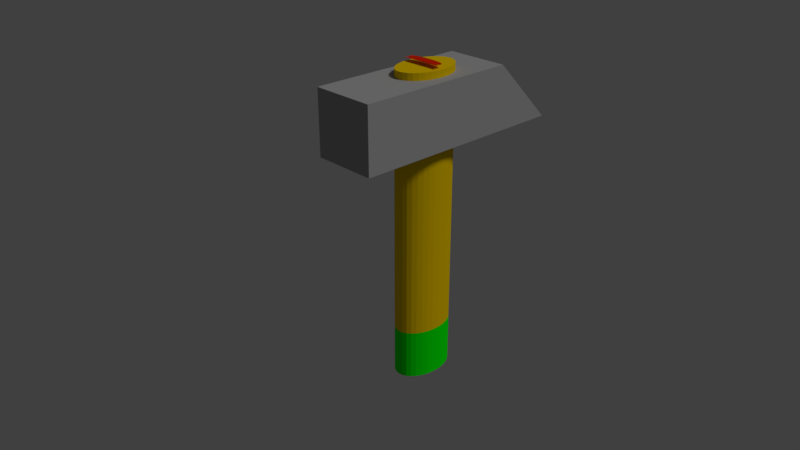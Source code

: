 # Source: Hammer.blend  (saved by Blender 2.79.0; exported with 4.5.12 LTS)
import bpy
from mathutils import Matrix  # noqa: F401  (used for matrix-valued properties, if any)

bpy.ops.wm.read_factory_settings(use_empty=True)
scene = bpy.context.scene
scene.name = 'Scene'

# ---- collections
col_collection_1 = bpy.data.collections.new('Collection 1'); scene.collection.children.link(col_collection_1)

# ---- materials (node trees are filled in below, after node groups)
mat_brown = bpy.data.materials.new('brown')
mat_brown.alpha_threshold = 0.0
mat_brown.use_transparent_shadow = False
mat_brown.diffuse_color = (0.8, 0.02044, 0.002025, 1.0)
mat_brown.roughness = 0.5
mat_grey = bpy.data.materials.new('grey')
mat_grey.alpha_threshold = 0.0
mat_grey.use_transparent_shadow = False
mat_grey.diffuse_color = (0.4, 0.4, 0.4, 1.0)
mat_grey.roughness = 0.5
mat_yellow = bpy.data.materials.new('yellow')
mat_yellow.alpha_threshold = 0.0
mat_yellow.use_transparent_shadow = False
mat_yellow.diffuse_color = (0.9, 0.6, 0.0, 1.0)
mat_yellow.roughness = 0.5
mat_green = bpy.data.materials.new('green')
mat_green.alpha_threshold = 0.0
mat_green.use_transparent_shadow = False
mat_green.diffuse_color = (0.0, 1.0, 0.0, 1.0)
mat_green.roughness = 0.5

# ---- material node trees

# ---- world
world_world = bpy.data.worlds.new('World'); scene.world = world_world
world_world.color = (0.05088, 0.05088, 0.05088)
world_world.use_sun_shadow = False
world_world.sun_shadow_jitter_overblur = 0.0
world_world.cycles.sampling_method = 'MANUAL'

# ---- cameras
cam_camera = bpy.data.cameras.new('Camera')
cam_camera.clip_end = 100.0
cam_camera.lens = 35.0
cam_camera.sensor_width = 32.0
cam_camera.sensor_height = 18.0
cam_camera.ortho_scale = 7.314
cam_camera.dof.focus_distance = 0.0
cam_camera.dof.aperture_fstop = 128.0

# ---- lights
light_lamp = bpy.data.lights.new('Lamp', 'SUN')
light_lamp.transmission_factor = 0.0
light_lamp.cutoff_distance = 30.0
light_lamp.angle = 0.1993
light_lamp.energy = 1.0
light_lamp.shadow_buffer_clip_start = 1.001
light_lamp.shadow_soft_size = 0.1
light_lamp.shadow_cascade_max_distance = 1000.0

# ---- meshes
me_plane_003 = bpy.data.meshes.new('Plane.003')
me_plane_003.from_pydata([(-1.0, -1.0, 0.0), (1.0, -1.0, 0.0), (-1.0, 1.0, 0.0), (1.0, 1.0, 0.0), (-1.0, 1.0, 0.004646), (-1.0, -1.0, 0.004646), (1.0, -1.0, 0.004646), (1.0, 1.0, 0.004646), (-1.0, -1.0, 0.0), (1.0, -1.0, 0.0), (-1.0, 1.0, -0.00549), (-1.0, -1.0, -0.00549), (1.0, -1.0, -0.00549), (1.0, 1.0, -0.00549)], [], [(0, 2, 3, 1), (6, 7, 13, 12), (1, 3, 7, 6), (2, 0, 5, 4), (3, 2, 4, 7), (0, 1, 6, 5), (1, 0, 8, 9), (11, 12, 13, 10), (4, 5, 11, 10), (7, 4, 10, 13), (5, 6, 12, 11)])
me_plane_003.materials.append(mat_brown)
me_plane_003.use_remesh_preserve_volume = False
me_plane_003.use_remesh_preserve_attributes = False
me_plane_003.use_mirror_vertex_groups = False
me_plane_003.update()
me_plane_001 = bpy.data.meshes.new('Plane.001')
me_plane_001.from_pydata([(-1.0, -1.0, 0.0), (1.0, -1.0, 0.0), (-1.0, 1.0, 0.0), (1.0, 1.0, 0.0), (-1.0, 1.0, 0.45), (-1.0, -1.0, 0.45), (1.0, -1.0, 0.45), (1.0, 1.0, 0.45), (-1.0, -1.0, 0.0), (1.0, -1.0, 0.0), (-1.0, 1.0, 0.0), (1.0, 1.0, 0.0), (-1.0, 1.0, -0.3187), (-1.0, -1.0, -0.3187), (1.0, -1.0, -0.3187), (1.0, 1.0, -0.3187), (-1.0, -1.0, -0.618), (-1.0, -1.0, -0.618), (1.0, -1.0, -0.618), (1.0, -1.0, -0.618)], [], [(0, 2, 3, 1), (5, 6, 7, 4), (1, 3, 7, 6), (2, 0, 5, 4), (3, 2, 4, 7), (0, 1, 6, 5), (8, 10, 11, 9), (15, 12, 16, 19), (9, 11, 15, 14), (10, 8, 13, 12), (11, 10, 12, 15), (8, 9, 14, 13), (17, 18, 19, 16), (13, 14, 18, 17), (14, 15, 19, 18), (12, 13, 17, 16)])
me_plane_001.materials.append(mat_grey)
me_plane_001.use_remesh_preserve_volume = False
me_plane_001.use_remesh_preserve_attributes = False
me_plane_001.use_mirror_vertex_groups = False
me_plane_001.update()
me_circle = bpy.data.meshes.new('Circle')
me_circle.from_pydata([(0.0, 1.0, 0.0), (-0.1951, 0.9808, 0.0), (-0.3827, 0.9239, 0.0), (-0.5556, 0.8315, 0.0), (-0.7071, 0.7071, 0.0), (-0.8315, 0.5556, 0.0), (-0.9239, 0.3827, 0.0), (-0.9808, 0.1951, 0.0), (-1.0, 7.55e-08, 0.0), (-0.9808, -0.1951, 0.0), (-0.9239, -0.3827, 0.0), (-0.8315, -0.5556, 0.0), (-0.7071, -0.7071, 0.0), (-0.5556, -0.8315, 0.0), (-0.3827, -0.9239, 0.0), (-0.1951, -0.9808, 0.0), (3.258e-07, -1.0, 0.0), (0.1951, -0.9808, 0.0), (0.3827, -0.9239, 0.0), (0.5556, -0.8315, 0.0), (0.7071, -0.7071, 0.0), (0.8315, -0.5556, 0.0), (0.9239, -0.3827, 0.0), (0.9808, -0.1951, 0.0), (1.0, 9.656e-07, 0.0), (0.9808, 0.1951, 0.0), (0.9239, 0.3827, 0.0), (0.8315, 0.5556, 0.0), (0.7071, 0.7071, 0.0), (0.5556, 0.8315, 0.0), (0.3827, 0.9239, 0.0), (0.1951, 0.9808, 0.0), (-0.1951, 0.9808, 1.483), (0.0, 1.0, 1.483), (-0.3827, 0.9239, 1.483), (-0.5556, 0.8315, 1.483), (-0.7071, 0.7071, 1.483), (-0.8315, 0.5556, 1.483), (-0.9239, 0.3827, 1.483), (-0.9808, 0.1951, 1.483), (-1.0, 7.55e-08, 1.483), (-0.9808, -0.1951, 1.483), (-0.9239, -0.3827, 1.483), (-0.8315, -0.5556, 1.483), (-0.7071, -0.7071, 1.483), (-0.5556, -0.8315, 1.483), (-0.3827, -0.9239, 1.483), (-0.1951, -0.9808, 1.483), (3.258e-07, -1.0, 1.483), (0.1951, -0.9808, 1.483), (0.3827, -0.9239, 1.483), (0.5556, -0.8315, 1.483), (0.7071, -0.7071, 1.483), (0.8315, -0.5556, 1.483), (0.9239, -0.3827, 1.483), (0.9808, -0.1951, 1.483), (1.0, 9.656e-07, 1.483), (0.9808, 0.1951, 1.483), (0.9239, 0.3827, 1.483), (0.8315, 0.5556, 1.483), (0.7071, 0.7071, 1.483), (0.5556, 0.8315, 1.483), (0.3827, 0.9239, 1.483), (0.1951, 0.9808, 1.483), (1.0, 9.656e-07, 0.2415), (0.9808, -0.1951, 0.2415), (-0.8315, -0.5556, 0.2415), (-0.9239, -0.3827, 0.2415), (0.9808, 0.1951, 0.2415), (-0.7071, -0.7071, 0.2415), (0.9239, 0.3827, 0.2415), (-0.5556, -0.8315, 0.2415), (0.8315, 0.5556, 0.2415), (-0.3827, -0.9239, 0.2415), (-0.1951, 0.9808, 0.2415), (0.0, 1.0, 0.2415), (0.7071, 0.7071, 0.2415), (-0.1951, -0.9808, 0.2415), (-0.3827, 0.9239, 0.2415), (0.5556, 0.8315, 0.2415), (3.258e-07, -1.0, 0.2415), (-0.5556, 0.8315, 0.2415), (0.3827, 0.9239, 0.2415), (0.1951, -0.9808, 0.2415), (-0.7071, 0.7071, 0.2415), (0.1951, 0.9808, 0.2415), (0.3827, -0.9239, 0.2415), (-0.8315, 0.5556, 0.2415), (0.5556, -0.8315, 0.2415), (-0.9239, 0.3827, 0.2415), (0.7071, -0.7071, 0.2415), (-0.9808, 0.1951, 0.2415), (0.8315, -0.5556, 0.2415), (-1.0, 7.55e-08, 0.2415), (0.9239, -0.3827, 0.2415), (-0.9808, -0.1951, 0.2415)], [], [(0, 31, 30, 29, 28, 27, 26, 25, 24, 23, 22, 21, 20, 19, 18, 17, 16, 15, 14, 13, 12, 11, 10, 9, 8, 7, 6, 5, 4, 3, 2, 1), (33, 32, 34, 35, 36, 37, 38, 39, 40, 41, 42, 43, 44, 45, 46, 47, 48, 49, 50, 51, 52, 53, 54, 55, 56, 57, 58, 59, 60, 61, 62, 63), (65, 64, 56, 55), (67, 66, 43, 42), (64, 68, 57, 56), (66, 69, 44, 43), (68, 70, 58, 57), (69, 71, 45, 44), (70, 72, 59, 58), (71, 73, 46, 45), (75, 74, 32, 33), (72, 76, 60, 59), (73, 77, 47, 46), (74, 78, 34, 32), (76, 79, 61, 60), (77, 80, 48, 47), (78, 81, 35, 34), (79, 82, 62, 61), (80, 83, 49, 48), (81, 84, 36, 35), (82, 85, 63, 62), (83, 86, 50, 49), (84, 87, 37, 36), (85, 75, 33, 63), (86, 88, 51, 50), (87, 89, 38, 37), (88, 90, 52, 51), (89, 91, 39, 38), (90, 92, 53, 52), (91, 93, 40, 39), (92, 94, 54, 53), (93, 95, 41, 40), (94, 65, 55, 54), (95, 67, 42, 41), (9, 10, 67, 95), (22, 23, 65, 94), (8, 9, 95, 93), (21, 22, 94, 92), (7, 8, 93, 91), (20, 21, 92, 90), (6, 7, 91, 89), (19, 20, 90, 88), (5, 6, 89, 87), (18, 19, 88, 86), (31, 0, 75, 85), (4, 5, 87, 84), (17, 18, 86, 83), (30, 31, 85, 82), (3, 4, 84, 81), (16, 17, 83, 80), (29, 30, 82, 79), (2, 3, 81, 78), (15, 16, 80, 77), (28, 29, 79, 76), (1, 2, 78, 74), (14, 15, 77, 73), (27, 28, 76, 72), (0, 1, 74, 75), (13, 14, 73, 71), (26, 27, 72, 70), (12, 13, 71, 69), (25, 26, 70, 68), (11, 12, 69, 66), (24, 25, 68, 64), (10, 11, 66, 67), (23, 24, 64, 65)])
me_circle.polygons.foreach_set('material_index', [1, 0, 0, 0, 0, 0, 0, 0, 0, 0, 0, 0, 0, 0, 0, 0, 0, 0, 0, 0, 0, 0, 0, 0, 0, 0, 0, 0, 0, 0, 0, 0, 0, 0, 1, 1, 1, 1, 1, 1, 1, 1, 1, 1, 1, 1, 1, 1, 1, 1, 1, 1, 1, 1, 1, 1, 1, 1, 1, 1, 1, 1, 1, 1, 1, 1])
me_circle.materials.append(mat_yellow)
me_circle.materials.append(mat_green)
me_circle.use_remesh_preserve_volume = False
me_circle.use_remesh_preserve_attributes = False
me_circle.use_mirror_vertex_groups = False
me_circle.update()

# ---- objects
ob_klin = bpy.data.objects.new('klin', me_plane_003)
ob_g__wka = bpy.data.objects.new('główka', me_plane_001)
ob_trzon = bpy.data.objects.new('trzon', me_circle)
ob_lamp = bpy.data.objects.new('Lamp', light_lamp)
ob_camera = bpy.data.objects.new('Camera', cam_camera)

# ---- transforms, parenting, visibility, modifiers, constraints
ob_klin.location = (0.0, 0.0, 1.5)
ob_klin.scale = (0.1, 0.025, 1.0)
ob_klin.lineart.crease_threshold = 0.0
_m = ob_klin.modifiers.new('Subsurf', 'SUBSURF')
_m.uv_smooth = 'PRESERVE_CORNERS'
_m.quality = 2
_m.show_only_control_edges = False
ob_g__wka.location = (0.0, 0.0, 1.3)
ob_g__wka.rotation_euler = (1.571, 0.0, 0.0)
ob_g__wka.scale = (0.15, 0.15, 1.0)
ob_g__wka.lineart.crease_threshold = 0.0
ob_trzon.location = (0.0, 0.0, 0.0)
ob_trzon.scale = (0.1, 0.15, 1.0)
ob_trzon.lineart.crease_threshold = 0.0
ob_lamp.location = (4.076, 1.005, 5.904)
ob_lamp.rotation_euler = (0.6503, 0.05522, 1.866)
ob_lamp.lock_rotations_4d = False
ob_lamp.empty_display_type = 'ARROWS'
ob_lamp.color = (0.0, 0.0, 0.0, 0.0)
ob_lamp.lineart.crease_threshold = 0.0
ob_camera.location = (2.5, -2.5, 2.5)
ob_camera.rotation_euler = (1.109, 0.0, 0.8149)
ob_camera.lock_rotations_4d = False
ob_camera.empty_display_type = 'ARROWS'
ob_camera.color = (0.0, 0.0, 0.0, 0.0)
ob_camera.display_type = 'WIRE'
ob_camera.lineart.crease_threshold = 0.0

# ---- collection membership
col_collection_1.objects.link(ob_klin)
col_collection_1.objects.link(ob_g__wka)
col_collection_1.objects.link(ob_trzon)
col_collection_1.objects.link(ob_lamp)
col_collection_1.objects.link(ob_camera)

# ---- scene / render settings (as saved in the file)
scene.camera = ob_camera
scene.frame_start = 1; scene.frame_end = 250; scene.frame_set(1)
scene.render.engine = 'BLENDER_EEVEE_NEXT'
scene.render.resolution_percentage = 50
scene.render.dither_intensity = 0.0
scene.cycles.use_denoising = False
scene.cycles.samples = 128
scene.cycles.sampling_pattern = 'TABULATED_SOBOL'
scene.cycles.use_adaptive_sampling = False
scene.cycles.use_light_tree = False
scene.cycles.blur_glossy = 0.0
scene.cycles.sample_clamp_indirect = 0.0
scene.view_settings.view_transform = 'Standard'
bpy.context.view_layer.update()
